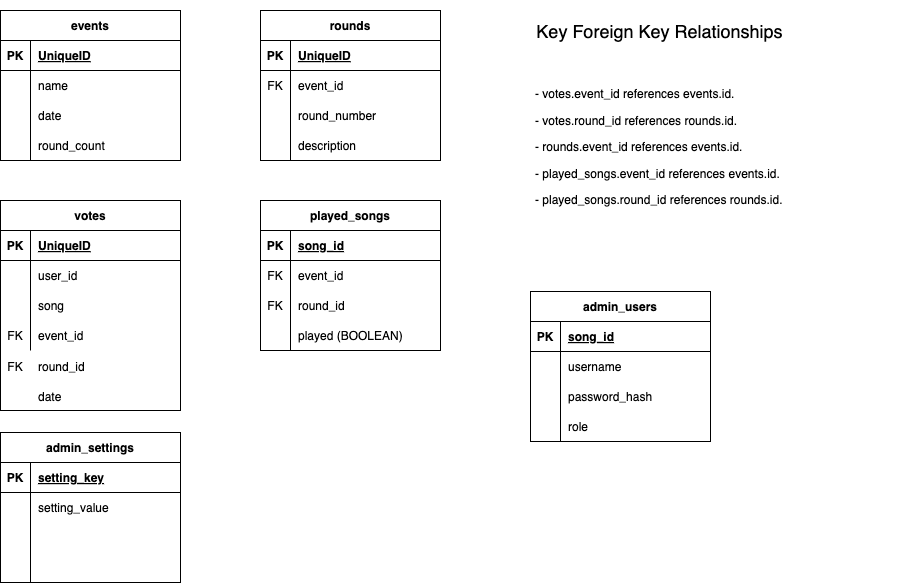

The diagram above was exported from draw.io. Its source (the exported page's mxGraphModel, read from the mxfile embedded in the PNG):
<mxGraphModel dx="1523" dy="864" grid="1" gridSize="10" guides="1" tooltips="1" connect="1" arrows="1" fold="1" page="1" pageScale="1" pageWidth="1169" pageHeight="827" math="0" shadow="0">
  <root>
    <mxCell id="0" />
    <mxCell id="1" parent="0" />
    <mxCell id="2" value="events" style="shape=table;startSize=30;container=1;collapsible=1;childLayout=tableLayout;fixedRows=1;rowLines=0;fontStyle=1;align=center;resizeLast=1;" vertex="1" parent="1">
      <mxGeometry x="120" y="90" width="180" height="150" as="geometry" />
    </mxCell>
    <mxCell id="3" value="" style="shape=tableRow;horizontal=0;startSize=0;swimlaneHead=0;swimlaneBody=0;fillColor=none;collapsible=0;dropTarget=0;points=[[0,0.5],[1,0.5]];portConstraint=eastwest;top=0;left=0;right=0;bottom=1;" vertex="1" parent="2">
      <mxGeometry y="30" width="180" height="30" as="geometry" />
    </mxCell>
    <mxCell id="4" value="PK" style="shape=partialRectangle;connectable=0;fillColor=none;top=0;left=0;bottom=0;right=0;fontStyle=1;overflow=hidden;" vertex="1" parent="3">
      <mxGeometry width="30" height="30" as="geometry">
        <mxRectangle width="30" height="30" as="alternateBounds" />
      </mxGeometry>
    </mxCell>
    <mxCell id="5" value="UniqueID" style="shape=partialRectangle;connectable=0;fillColor=none;top=0;left=0;bottom=0;right=0;align=left;spacingLeft=6;fontStyle=5;overflow=hidden;" vertex="1" parent="3">
      <mxGeometry x="30" width="150" height="30" as="geometry">
        <mxRectangle width="150" height="30" as="alternateBounds" />
      </mxGeometry>
    </mxCell>
    <mxCell id="6" value="" style="shape=tableRow;horizontal=0;startSize=0;swimlaneHead=0;swimlaneBody=0;fillColor=none;collapsible=0;dropTarget=0;points=[[0,0.5],[1,0.5]];portConstraint=eastwest;top=0;left=0;right=0;bottom=0;" vertex="1" parent="2">
      <mxGeometry y="60" width="180" height="30" as="geometry" />
    </mxCell>
    <mxCell id="7" value="" style="shape=partialRectangle;connectable=0;fillColor=none;top=0;left=0;bottom=0;right=0;editable=1;overflow=hidden;" vertex="1" parent="6">
      <mxGeometry width="30" height="30" as="geometry">
        <mxRectangle width="30" height="30" as="alternateBounds" />
      </mxGeometry>
    </mxCell>
    <mxCell id="8" value="name" style="shape=partialRectangle;connectable=0;fillColor=none;top=0;left=0;bottom=0;right=0;align=left;spacingLeft=6;overflow=hidden;" vertex="1" parent="6">
      <mxGeometry x="30" width="150" height="30" as="geometry">
        <mxRectangle width="150" height="30" as="alternateBounds" />
      </mxGeometry>
    </mxCell>
    <mxCell id="9" value="" style="shape=tableRow;horizontal=0;startSize=0;swimlaneHead=0;swimlaneBody=0;fillColor=none;collapsible=0;dropTarget=0;points=[[0,0.5],[1,0.5]];portConstraint=eastwest;top=0;left=0;right=0;bottom=0;" vertex="1" parent="2">
      <mxGeometry y="90" width="180" height="30" as="geometry" />
    </mxCell>
    <mxCell id="10" value="" style="shape=partialRectangle;connectable=0;fillColor=none;top=0;left=0;bottom=0;right=0;editable=1;overflow=hidden;" vertex="1" parent="9">
      <mxGeometry width="30" height="30" as="geometry">
        <mxRectangle width="30" height="30" as="alternateBounds" />
      </mxGeometry>
    </mxCell>
    <mxCell id="11" value="date" style="shape=partialRectangle;connectable=0;fillColor=none;top=0;left=0;bottom=0;right=0;align=left;spacingLeft=6;overflow=hidden;" vertex="1" parent="9">
      <mxGeometry x="30" width="150" height="30" as="geometry">
        <mxRectangle width="150" height="30" as="alternateBounds" />
      </mxGeometry>
    </mxCell>
    <mxCell id="12" value="" style="shape=tableRow;horizontal=0;startSize=0;swimlaneHead=0;swimlaneBody=0;fillColor=none;collapsible=0;dropTarget=0;points=[[0,0.5],[1,0.5]];portConstraint=eastwest;top=0;left=0;right=0;bottom=0;" vertex="1" parent="2">
      <mxGeometry y="120" width="180" height="30" as="geometry" />
    </mxCell>
    <mxCell id="13" value="" style="shape=partialRectangle;connectable=0;fillColor=none;top=0;left=0;bottom=0;right=0;editable=1;overflow=hidden;" vertex="1" parent="12">
      <mxGeometry width="30" height="30" as="geometry">
        <mxRectangle width="30" height="30" as="alternateBounds" />
      </mxGeometry>
    </mxCell>
    <mxCell id="14" value="round_count" style="shape=partialRectangle;connectable=0;fillColor=none;top=0;left=0;bottom=0;right=0;align=left;spacingLeft=6;overflow=hidden;" vertex="1" parent="12">
      <mxGeometry x="30" width="150" height="30" as="geometry">
        <mxRectangle width="150" height="30" as="alternateBounds" />
      </mxGeometry>
    </mxCell>
    <mxCell id="15" value="rounds" style="shape=table;startSize=30;container=1;collapsible=1;childLayout=tableLayout;fixedRows=1;rowLines=0;fontStyle=1;align=center;resizeLast=1;" vertex="1" parent="1">
      <mxGeometry x="380" y="90" width="180" height="150" as="geometry" />
    </mxCell>
    <mxCell id="16" value="" style="shape=tableRow;horizontal=0;startSize=0;swimlaneHead=0;swimlaneBody=0;fillColor=none;collapsible=0;dropTarget=0;points=[[0,0.5],[1,0.5]];portConstraint=eastwest;top=0;left=0;right=0;bottom=1;" vertex="1" parent="15">
      <mxGeometry y="30" width="180" height="30" as="geometry" />
    </mxCell>
    <mxCell id="17" value="PK" style="shape=partialRectangle;connectable=0;fillColor=none;top=0;left=0;bottom=0;right=0;fontStyle=1;overflow=hidden;" vertex="1" parent="16">
      <mxGeometry width="30" height="30" as="geometry">
        <mxRectangle width="30" height="30" as="alternateBounds" />
      </mxGeometry>
    </mxCell>
    <mxCell id="18" value="UniqueID" style="shape=partialRectangle;connectable=0;fillColor=none;top=0;left=0;bottom=0;right=0;align=left;spacingLeft=6;fontStyle=5;overflow=hidden;" vertex="1" parent="16">
      <mxGeometry x="30" width="150" height="30" as="geometry">
        <mxRectangle width="150" height="30" as="alternateBounds" />
      </mxGeometry>
    </mxCell>
    <mxCell id="19" value="" style="shape=tableRow;horizontal=0;startSize=0;swimlaneHead=0;swimlaneBody=0;fillColor=none;collapsible=0;dropTarget=0;points=[[0,0.5],[1,0.5]];portConstraint=eastwest;top=0;left=0;right=0;bottom=0;" vertex="1" parent="15">
      <mxGeometry y="60" width="180" height="30" as="geometry" />
    </mxCell>
    <mxCell id="20" value="FK" style="shape=partialRectangle;connectable=0;fillColor=none;top=0;left=0;bottom=0;right=0;editable=1;overflow=hidden;" vertex="1" parent="19">
      <mxGeometry width="30" height="30" as="geometry">
        <mxRectangle width="30" height="30" as="alternateBounds" />
      </mxGeometry>
    </mxCell>
    <mxCell id="21" value="event_id" style="shape=partialRectangle;connectable=0;fillColor=none;top=0;left=0;bottom=0;right=0;align=left;spacingLeft=6;overflow=hidden;" vertex="1" parent="19">
      <mxGeometry x="30" width="150" height="30" as="geometry">
        <mxRectangle width="150" height="30" as="alternateBounds" />
      </mxGeometry>
    </mxCell>
    <mxCell id="22" value="" style="shape=tableRow;horizontal=0;startSize=0;swimlaneHead=0;swimlaneBody=0;fillColor=none;collapsible=0;dropTarget=0;points=[[0,0.5],[1,0.5]];portConstraint=eastwest;top=0;left=0;right=0;bottom=0;" vertex="1" parent="15">
      <mxGeometry y="90" width="180" height="30" as="geometry" />
    </mxCell>
    <mxCell id="23" value="" style="shape=partialRectangle;connectable=0;fillColor=none;top=0;left=0;bottom=0;right=0;editable=1;overflow=hidden;" vertex="1" parent="22">
      <mxGeometry width="30" height="30" as="geometry">
        <mxRectangle width="30" height="30" as="alternateBounds" />
      </mxGeometry>
    </mxCell>
    <mxCell id="24" value="round_number" style="shape=partialRectangle;connectable=0;fillColor=none;top=0;left=0;bottom=0;right=0;align=left;spacingLeft=6;overflow=hidden;" vertex="1" parent="22">
      <mxGeometry x="30" width="150" height="30" as="geometry">
        <mxRectangle width="150" height="30" as="alternateBounds" />
      </mxGeometry>
    </mxCell>
    <mxCell id="25" value="" style="shape=tableRow;horizontal=0;startSize=0;swimlaneHead=0;swimlaneBody=0;fillColor=none;collapsible=0;dropTarget=0;points=[[0,0.5],[1,0.5]];portConstraint=eastwest;top=0;left=0;right=0;bottom=0;" vertex="1" parent="15">
      <mxGeometry y="120" width="180" height="30" as="geometry" />
    </mxCell>
    <mxCell id="26" value="" style="shape=partialRectangle;connectable=0;fillColor=none;top=0;left=0;bottom=0;right=0;editable=1;overflow=hidden;" vertex="1" parent="25">
      <mxGeometry width="30" height="30" as="geometry">
        <mxRectangle width="30" height="30" as="alternateBounds" />
      </mxGeometry>
    </mxCell>
    <mxCell id="27" value="description" style="shape=partialRectangle;connectable=0;fillColor=none;top=0;left=0;bottom=0;right=0;align=left;spacingLeft=6;overflow=hidden;" vertex="1" parent="25">
      <mxGeometry x="30" width="150" height="30" as="geometry">
        <mxRectangle width="150" height="30" as="alternateBounds" />
      </mxGeometry>
    </mxCell>
    <mxCell id="28" value="votes" style="shape=table;startSize=30;container=1;collapsible=1;childLayout=tableLayout;fixedRows=1;rowLines=0;fontStyle=1;align=center;resizeLast=1;" vertex="1" parent="1">
      <mxGeometry x="120" y="280" width="180" height="210" as="geometry" />
    </mxCell>
    <mxCell id="29" value="" style="shape=tableRow;horizontal=0;startSize=0;swimlaneHead=0;swimlaneBody=0;fillColor=none;collapsible=0;dropTarget=0;points=[[0,0.5],[1,0.5]];portConstraint=eastwest;top=0;left=0;right=0;bottom=1;" vertex="1" parent="28">
      <mxGeometry y="30" width="180" height="30" as="geometry" />
    </mxCell>
    <mxCell id="30" value="PK" style="shape=partialRectangle;connectable=0;fillColor=none;top=0;left=0;bottom=0;right=0;fontStyle=1;overflow=hidden;" vertex="1" parent="29">
      <mxGeometry width="30" height="30" as="geometry">
        <mxRectangle width="30" height="30" as="alternateBounds" />
      </mxGeometry>
    </mxCell>
    <mxCell id="31" value="UniqueID" style="shape=partialRectangle;connectable=0;fillColor=none;top=0;left=0;bottom=0;right=0;align=left;spacingLeft=6;fontStyle=5;overflow=hidden;" vertex="1" parent="29">
      <mxGeometry x="30" width="150" height="30" as="geometry">
        <mxRectangle width="150" height="30" as="alternateBounds" />
      </mxGeometry>
    </mxCell>
    <mxCell id="32" value="" style="shape=tableRow;horizontal=0;startSize=0;swimlaneHead=0;swimlaneBody=0;fillColor=none;collapsible=0;dropTarget=0;points=[[0,0.5],[1,0.5]];portConstraint=eastwest;top=0;left=0;right=0;bottom=0;" vertex="1" parent="28">
      <mxGeometry y="60" width="180" height="30" as="geometry" />
    </mxCell>
    <mxCell id="33" value="" style="shape=partialRectangle;connectable=0;fillColor=none;top=0;left=0;bottom=0;right=0;editable=1;overflow=hidden;" vertex="1" parent="32">
      <mxGeometry width="30" height="30" as="geometry">
        <mxRectangle width="30" height="30" as="alternateBounds" />
      </mxGeometry>
    </mxCell>
    <mxCell id="34" value="user_id" style="shape=partialRectangle;connectable=0;fillColor=none;top=0;left=0;bottom=0;right=0;align=left;spacingLeft=6;overflow=hidden;" vertex="1" parent="32">
      <mxGeometry x="30" width="150" height="30" as="geometry">
        <mxRectangle width="150" height="30" as="alternateBounds" />
      </mxGeometry>
    </mxCell>
    <mxCell id="35" value="" style="shape=tableRow;horizontal=0;startSize=0;swimlaneHead=0;swimlaneBody=0;fillColor=none;collapsible=0;dropTarget=0;points=[[0,0.5],[1,0.5]];portConstraint=eastwest;top=0;left=0;right=0;bottom=0;" vertex="1" parent="28">
      <mxGeometry y="90" width="180" height="30" as="geometry" />
    </mxCell>
    <mxCell id="36" value="" style="shape=partialRectangle;connectable=0;fillColor=none;top=0;left=0;bottom=0;right=0;editable=1;overflow=hidden;" vertex="1" parent="35">
      <mxGeometry width="30" height="30" as="geometry">
        <mxRectangle width="30" height="30" as="alternateBounds" />
      </mxGeometry>
    </mxCell>
    <mxCell id="37" value="song" style="shape=partialRectangle;connectable=0;fillColor=none;top=0;left=0;bottom=0;right=0;align=left;spacingLeft=6;overflow=hidden;" vertex="1" parent="35">
      <mxGeometry x="30" width="150" height="30" as="geometry">
        <mxRectangle width="150" height="30" as="alternateBounds" />
      </mxGeometry>
    </mxCell>
    <mxCell id="38" value="" style="shape=tableRow;horizontal=0;startSize=0;swimlaneHead=0;swimlaneBody=0;fillColor=none;collapsible=0;dropTarget=0;points=[[0,0.5],[1,0.5]];portConstraint=eastwest;top=0;left=0;right=0;bottom=0;" vertex="1" parent="28">
      <mxGeometry y="120" width="180" height="30" as="geometry" />
    </mxCell>
    <mxCell id="39" value="FK" style="shape=partialRectangle;connectable=0;fillColor=none;top=0;left=0;bottom=0;right=0;editable=1;overflow=hidden;" vertex="1" parent="38">
      <mxGeometry width="30" height="30" as="geometry">
        <mxRectangle width="30" height="30" as="alternateBounds" />
      </mxGeometry>
    </mxCell>
    <mxCell id="40" value="event_id" style="shape=partialRectangle;connectable=0;fillColor=none;top=0;left=0;bottom=0;right=0;align=left;spacingLeft=6;overflow=hidden;" vertex="1" parent="38">
      <mxGeometry x="30" width="150" height="30" as="geometry">
        <mxRectangle width="150" height="30" as="alternateBounds" />
      </mxGeometry>
    </mxCell>
    <mxCell id="42" value="round_id" style="shape=partialRectangle;connectable=0;fillColor=none;top=0;left=0;bottom=0;right=0;align=left;spacingLeft=6;overflow=hidden;" vertex="1" parent="1">
      <mxGeometry x="150" y="431" width="150" height="30" as="geometry">
        <mxRectangle width="150" height="30" as="alternateBounds" />
      </mxGeometry>
    </mxCell>
    <mxCell id="43" value="FK" style="shape=partialRectangle;connectable=0;fillColor=none;top=0;left=0;bottom=0;right=0;editable=1;overflow=hidden;" vertex="1" parent="1">
      <mxGeometry x="120" y="431" width="30" height="30" as="geometry">
        <mxRectangle width="30" height="30" as="alternateBounds" />
      </mxGeometry>
    </mxCell>
    <mxCell id="44" value="date" style="shape=partialRectangle;connectable=0;fillColor=none;top=0;left=0;bottom=0;right=0;align=left;spacingLeft=6;overflow=hidden;" vertex="1" parent="1">
      <mxGeometry x="150" y="461" width="150" height="30" as="geometry">
        <mxRectangle width="150" height="30" as="alternateBounds" />
      </mxGeometry>
    </mxCell>
    <mxCell id="45" value="played_songs" style="shape=table;startSize=30;container=1;collapsible=1;childLayout=tableLayout;fixedRows=1;rowLines=0;fontStyle=1;align=center;resizeLast=1;" vertex="1" parent="1">
      <mxGeometry x="380" y="280" width="180" height="150" as="geometry" />
    </mxCell>
    <mxCell id="46" value="" style="shape=tableRow;horizontal=0;startSize=0;swimlaneHead=0;swimlaneBody=0;fillColor=none;collapsible=0;dropTarget=0;points=[[0,0.5],[1,0.5]];portConstraint=eastwest;top=0;left=0;right=0;bottom=1;" vertex="1" parent="45">
      <mxGeometry y="30" width="180" height="30" as="geometry" />
    </mxCell>
    <mxCell id="47" value="PK" style="shape=partialRectangle;connectable=0;fillColor=none;top=0;left=0;bottom=0;right=0;fontStyle=1;overflow=hidden;" vertex="1" parent="46">
      <mxGeometry width="30" height="30" as="geometry">
        <mxRectangle width="30" height="30" as="alternateBounds" />
      </mxGeometry>
    </mxCell>
    <mxCell id="48" value="song_id" style="shape=partialRectangle;connectable=0;fillColor=none;top=0;left=0;bottom=0;right=0;align=left;spacingLeft=6;fontStyle=5;overflow=hidden;" vertex="1" parent="46">
      <mxGeometry x="30" width="150" height="30" as="geometry">
        <mxRectangle width="150" height="30" as="alternateBounds" />
      </mxGeometry>
    </mxCell>
    <mxCell id="49" value="" style="shape=tableRow;horizontal=0;startSize=0;swimlaneHead=0;swimlaneBody=0;fillColor=none;collapsible=0;dropTarget=0;points=[[0,0.5],[1,0.5]];portConstraint=eastwest;top=0;left=0;right=0;bottom=0;" vertex="1" parent="45">
      <mxGeometry y="60" width="180" height="30" as="geometry" />
    </mxCell>
    <mxCell id="50" value="FK" style="shape=partialRectangle;connectable=0;fillColor=none;top=0;left=0;bottom=0;right=0;editable=1;overflow=hidden;" vertex="1" parent="49">
      <mxGeometry width="30" height="30" as="geometry">
        <mxRectangle width="30" height="30" as="alternateBounds" />
      </mxGeometry>
    </mxCell>
    <mxCell id="51" value="event_id" style="shape=partialRectangle;connectable=0;fillColor=none;top=0;left=0;bottom=0;right=0;align=left;spacingLeft=6;overflow=hidden;" vertex="1" parent="49">
      <mxGeometry x="30" width="150" height="30" as="geometry">
        <mxRectangle width="150" height="30" as="alternateBounds" />
      </mxGeometry>
    </mxCell>
    <mxCell id="52" value="" style="shape=tableRow;horizontal=0;startSize=0;swimlaneHead=0;swimlaneBody=0;fillColor=none;collapsible=0;dropTarget=0;points=[[0,0.5],[1,0.5]];portConstraint=eastwest;top=0;left=0;right=0;bottom=0;" vertex="1" parent="45">
      <mxGeometry y="90" width="180" height="30" as="geometry" />
    </mxCell>
    <mxCell id="53" value="FK" style="shape=partialRectangle;connectable=0;fillColor=none;top=0;left=0;bottom=0;right=0;editable=1;overflow=hidden;" vertex="1" parent="52">
      <mxGeometry width="30" height="30" as="geometry">
        <mxRectangle width="30" height="30" as="alternateBounds" />
      </mxGeometry>
    </mxCell>
    <mxCell id="54" value="round_id" style="shape=partialRectangle;connectable=0;fillColor=none;top=0;left=0;bottom=0;right=0;align=left;spacingLeft=6;overflow=hidden;" vertex="1" parent="52">
      <mxGeometry x="30" width="150" height="30" as="geometry">
        <mxRectangle width="150" height="30" as="alternateBounds" />
      </mxGeometry>
    </mxCell>
    <mxCell id="55" value="" style="shape=tableRow;horizontal=0;startSize=0;swimlaneHead=0;swimlaneBody=0;fillColor=none;collapsible=0;dropTarget=0;points=[[0,0.5],[1,0.5]];portConstraint=eastwest;top=0;left=0;right=0;bottom=0;" vertex="1" parent="45">
      <mxGeometry y="120" width="180" height="30" as="geometry" />
    </mxCell>
    <mxCell id="56" value="" style="shape=partialRectangle;connectable=0;fillColor=none;top=0;left=0;bottom=0;right=0;editable=1;overflow=hidden;" vertex="1" parent="55">
      <mxGeometry width="30" height="30" as="geometry">
        <mxRectangle width="30" height="30" as="alternateBounds" />
      </mxGeometry>
    </mxCell>
    <mxCell id="57" value="played (BOOLEAN)" style="shape=partialRectangle;connectable=0;fillColor=none;top=0;left=0;bottom=0;right=0;align=left;spacingLeft=6;overflow=hidden;" vertex="1" parent="55">
      <mxGeometry x="30" width="150" height="30" as="geometry">
        <mxRectangle width="150" height="30" as="alternateBounds" />
      </mxGeometry>
    </mxCell>
    <mxCell id="59" value="&lt;h1 style=&quot;text-align: right;&quot;&gt;&lt;font style=&quot;font-size: 18px;&quot;&gt;&lt;span style=&quot;font-weight: 400;&quot;&gt;Key Foreign Key Relationships&lt;/span&gt;&lt;br&gt;&lt;/font&gt;&lt;/h1&gt;&lt;p style=&quot;text-align: right;&quot;&gt;&lt;br&gt;&lt;/p&gt;&lt;p&gt;- votes.event_id references events.id.&lt;/p&gt;&lt;p&gt;- votes.round_id references rounds.id.&lt;/p&gt;&lt;p&gt;- rounds.event_id references events.id.&lt;/p&gt;&lt;p&gt;- played_songs.event_id references events.id.&lt;/p&gt;&lt;p&gt;- played_songs.round_id references rounds.id.&lt;/p&gt;" style="text;html=1;strokeColor=none;fillColor=none;spacing=5;spacingTop=-20;whiteSpace=wrap;overflow=hidden;rounded=0;" vertex="1" parent="1">
      <mxGeometry x="650" y="90" width="370" height="225" as="geometry" />
    </mxCell>
    <mxCell id="60" value="admin_users" style="shape=table;startSize=30;container=1;collapsible=1;childLayout=tableLayout;fixedRows=1;rowLines=0;fontStyle=1;align=center;resizeLast=1;" vertex="1" parent="1">
      <mxGeometry x="650" y="371" width="180" height="150" as="geometry" />
    </mxCell>
    <mxCell id="61" value="" style="shape=tableRow;horizontal=0;startSize=0;swimlaneHead=0;swimlaneBody=0;fillColor=none;collapsible=0;dropTarget=0;points=[[0,0.5],[1,0.5]];portConstraint=eastwest;top=0;left=0;right=0;bottom=1;" vertex="1" parent="60">
      <mxGeometry y="30" width="180" height="30" as="geometry" />
    </mxCell>
    <mxCell id="62" value="PK" style="shape=partialRectangle;connectable=0;fillColor=none;top=0;left=0;bottom=0;right=0;fontStyle=1;overflow=hidden;" vertex="1" parent="61">
      <mxGeometry width="30" height="30" as="geometry">
        <mxRectangle width="30" height="30" as="alternateBounds" />
      </mxGeometry>
    </mxCell>
    <mxCell id="63" value="song_id" style="shape=partialRectangle;connectable=0;fillColor=none;top=0;left=0;bottom=0;right=0;align=left;spacingLeft=6;fontStyle=5;overflow=hidden;" vertex="1" parent="61">
      <mxGeometry x="30" width="150" height="30" as="geometry">
        <mxRectangle width="150" height="30" as="alternateBounds" />
      </mxGeometry>
    </mxCell>
    <mxCell id="64" value="" style="shape=tableRow;horizontal=0;startSize=0;swimlaneHead=0;swimlaneBody=0;fillColor=none;collapsible=0;dropTarget=0;points=[[0,0.5],[1,0.5]];portConstraint=eastwest;top=0;left=0;right=0;bottom=0;" vertex="1" parent="60">
      <mxGeometry y="60" width="180" height="30" as="geometry" />
    </mxCell>
    <mxCell id="65" value="" style="shape=partialRectangle;connectable=0;fillColor=none;top=0;left=0;bottom=0;right=0;editable=1;overflow=hidden;" vertex="1" parent="64">
      <mxGeometry width="30" height="30" as="geometry">
        <mxRectangle width="30" height="30" as="alternateBounds" />
      </mxGeometry>
    </mxCell>
    <mxCell id="66" value="username" style="shape=partialRectangle;connectable=0;fillColor=none;top=0;left=0;bottom=0;right=0;align=left;spacingLeft=6;overflow=hidden;" vertex="1" parent="64">
      <mxGeometry x="30" width="150" height="30" as="geometry">
        <mxRectangle width="150" height="30" as="alternateBounds" />
      </mxGeometry>
    </mxCell>
    <mxCell id="67" value="" style="shape=tableRow;horizontal=0;startSize=0;swimlaneHead=0;swimlaneBody=0;fillColor=none;collapsible=0;dropTarget=0;points=[[0,0.5],[1,0.5]];portConstraint=eastwest;top=0;left=0;right=0;bottom=0;" vertex="1" parent="60">
      <mxGeometry y="90" width="180" height="30" as="geometry" />
    </mxCell>
    <mxCell id="68" value="" style="shape=partialRectangle;connectable=0;fillColor=none;top=0;left=0;bottom=0;right=0;editable=1;overflow=hidden;" vertex="1" parent="67">
      <mxGeometry width="30" height="30" as="geometry">
        <mxRectangle width="30" height="30" as="alternateBounds" />
      </mxGeometry>
    </mxCell>
    <mxCell id="69" value="password_hash" style="shape=partialRectangle;connectable=0;fillColor=none;top=0;left=0;bottom=0;right=0;align=left;spacingLeft=6;overflow=hidden;" vertex="1" parent="67">
      <mxGeometry x="30" width="150" height="30" as="geometry">
        <mxRectangle width="150" height="30" as="alternateBounds" />
      </mxGeometry>
    </mxCell>
    <mxCell id="70" value="" style="shape=tableRow;horizontal=0;startSize=0;swimlaneHead=0;swimlaneBody=0;fillColor=none;collapsible=0;dropTarget=0;points=[[0,0.5],[1,0.5]];portConstraint=eastwest;top=0;left=0;right=0;bottom=0;" vertex="1" parent="60">
      <mxGeometry y="120" width="180" height="30" as="geometry" />
    </mxCell>
    <mxCell id="71" value="" style="shape=partialRectangle;connectable=0;fillColor=none;top=0;left=0;bottom=0;right=0;editable=1;overflow=hidden;" vertex="1" parent="70">
      <mxGeometry width="30" height="30" as="geometry">
        <mxRectangle width="30" height="30" as="alternateBounds" />
      </mxGeometry>
    </mxCell>
    <mxCell id="72" value="role" style="shape=partialRectangle;connectable=0;fillColor=none;top=0;left=0;bottom=0;right=0;align=left;spacingLeft=6;overflow=hidden;" vertex="1" parent="70">
      <mxGeometry x="30" width="150" height="30" as="geometry">
        <mxRectangle width="150" height="30" as="alternateBounds" />
      </mxGeometry>
    </mxCell>
    <mxCell id="73" value="admin_settings" style="shape=table;startSize=30;container=1;collapsible=1;childLayout=tableLayout;fixedRows=1;rowLines=0;fontStyle=1;align=center;resizeLast=1;" vertex="1" parent="1">
      <mxGeometry x="120" y="512" width="180" height="150" as="geometry" />
    </mxCell>
    <mxCell id="74" value="" style="shape=tableRow;horizontal=0;startSize=0;swimlaneHead=0;swimlaneBody=0;fillColor=none;collapsible=0;dropTarget=0;points=[[0,0.5],[1,0.5]];portConstraint=eastwest;top=0;left=0;right=0;bottom=1;" vertex="1" parent="73">
      <mxGeometry y="30" width="180" height="30" as="geometry" />
    </mxCell>
    <mxCell id="75" value="PK" style="shape=partialRectangle;connectable=0;fillColor=none;top=0;left=0;bottom=0;right=0;fontStyle=1;overflow=hidden;" vertex="1" parent="74">
      <mxGeometry width="30" height="30" as="geometry">
        <mxRectangle width="30" height="30" as="alternateBounds" />
      </mxGeometry>
    </mxCell>
    <mxCell id="76" value="setting_key" style="shape=partialRectangle;connectable=0;fillColor=none;top=0;left=0;bottom=0;right=0;align=left;spacingLeft=6;fontStyle=5;overflow=hidden;" vertex="1" parent="74">
      <mxGeometry x="30" width="150" height="30" as="geometry">
        <mxRectangle width="150" height="30" as="alternateBounds" />
      </mxGeometry>
    </mxCell>
    <mxCell id="77" value="" style="shape=tableRow;horizontal=0;startSize=0;swimlaneHead=0;swimlaneBody=0;fillColor=none;collapsible=0;dropTarget=0;points=[[0,0.5],[1,0.5]];portConstraint=eastwest;top=0;left=0;right=0;bottom=0;" vertex="1" parent="73">
      <mxGeometry y="60" width="180" height="30" as="geometry" />
    </mxCell>
    <mxCell id="78" value="" style="shape=partialRectangle;connectable=0;fillColor=none;top=0;left=0;bottom=0;right=0;editable=1;overflow=hidden;" vertex="1" parent="77">
      <mxGeometry width="30" height="30" as="geometry">
        <mxRectangle width="30" height="30" as="alternateBounds" />
      </mxGeometry>
    </mxCell>
    <mxCell id="79" value="setting_value" style="shape=partialRectangle;connectable=0;fillColor=none;top=0;left=0;bottom=0;right=0;align=left;spacingLeft=6;overflow=hidden;" vertex="1" parent="77">
      <mxGeometry x="30" width="150" height="30" as="geometry">
        <mxRectangle width="150" height="30" as="alternateBounds" />
      </mxGeometry>
    </mxCell>
    <mxCell id="80" value="" style="shape=tableRow;horizontal=0;startSize=0;swimlaneHead=0;swimlaneBody=0;fillColor=none;collapsible=0;dropTarget=0;points=[[0,0.5],[1,0.5]];portConstraint=eastwest;top=0;left=0;right=0;bottom=0;" vertex="1" parent="73">
      <mxGeometry y="90" width="180" height="30" as="geometry" />
    </mxCell>
    <mxCell id="81" value="" style="shape=partialRectangle;connectable=0;fillColor=none;top=0;left=0;bottom=0;right=0;editable=1;overflow=hidden;" vertex="1" parent="80">
      <mxGeometry width="30" height="30" as="geometry">
        <mxRectangle width="30" height="30" as="alternateBounds" />
      </mxGeometry>
    </mxCell>
    <mxCell id="82" value="" style="shape=partialRectangle;connectable=0;fillColor=none;top=0;left=0;bottom=0;right=0;align=left;spacingLeft=6;overflow=hidden;" vertex="1" parent="80">
      <mxGeometry x="30" width="150" height="30" as="geometry">
        <mxRectangle width="150" height="30" as="alternateBounds" />
      </mxGeometry>
    </mxCell>
    <mxCell id="83" value="" style="shape=tableRow;horizontal=0;startSize=0;swimlaneHead=0;swimlaneBody=0;fillColor=none;collapsible=0;dropTarget=0;points=[[0,0.5],[1,0.5]];portConstraint=eastwest;top=0;left=0;right=0;bottom=0;" vertex="1" parent="73">
      <mxGeometry y="120" width="180" height="30" as="geometry" />
    </mxCell>
    <mxCell id="84" value="" style="shape=partialRectangle;connectable=0;fillColor=none;top=0;left=0;bottom=0;right=0;editable=1;overflow=hidden;" vertex="1" parent="83">
      <mxGeometry width="30" height="30" as="geometry">
        <mxRectangle width="30" height="30" as="alternateBounds" />
      </mxGeometry>
    </mxCell>
    <mxCell id="85" value="" style="shape=partialRectangle;connectable=0;fillColor=none;top=0;left=0;bottom=0;right=0;align=left;spacingLeft=6;overflow=hidden;" vertex="1" parent="83">
      <mxGeometry x="30" width="150" height="30" as="geometry">
        <mxRectangle width="150" height="30" as="alternateBounds" />
      </mxGeometry>
    </mxCell>
  </root>
</mxGraphModel>